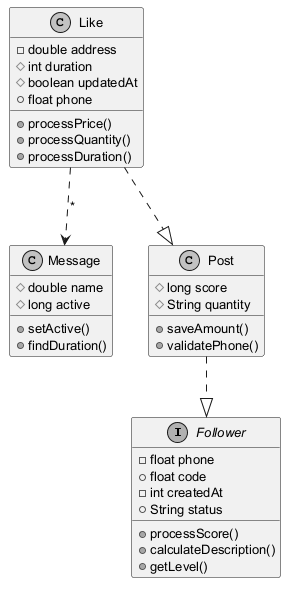

The diagram above was rendered by PlantUML. Its source (embedded in the PNG):
@startuml
skinparam monochrome true
skinparam defaultFontSize 13
interface Follower {
  -float phone
  +float code
  -int createdAt
  +String status
  +processScore()
  +calculateDescription()
  +getLevel()
}
class Like {
  -double address
  #int duration
  #boolean updatedAt
  +float phone
  +processPrice()
  +processQuantity()
  +processDuration()
}
class Message {
  #double name
  #long active
  +setActive()
  +findDuration()
}
class Post {
  #long score
  #String quantity
  +saveAmount()
  +validatePhone()
}
Post ..|> Follower
Like ..> Message : "*"
Like ..|> Post
@enduml